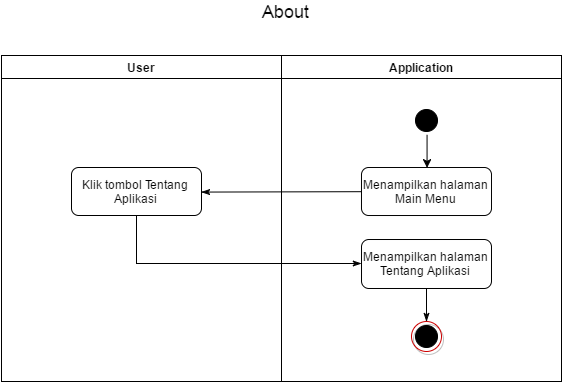

The diagram above was exported from draw.io. Its source (the exported page's mxGraphModel, read from the mxfile embedded in the PNG):
<mxGraphModel dx="2733" dy="939" grid="1" gridSize="10" guides="1" tooltips="1" connect="1" arrows="1" fold="1" page="1" pageScale="1" pageWidth="826" pageHeight="1169" background="#ffffff" math="0" shadow="0">
  <root>
    <mxCell id="0" />
    <mxCell id="1" parent="0" />
    <mxCell id="2" value="User" style="swimlane;whiteSpace=wrap" vertex="1" parent="1">
      <mxGeometry x="-670" y="2713" width="280" height="326" as="geometry" />
    </mxCell>
    <mxCell id="3" value="Klik tombol Tentang Aplikasi" style="rounded=1;whiteSpace=wrap;html=1;" vertex="1" parent="2">
      <mxGeometry x="70" y="112" width="130" height="48" as="geometry" />
    </mxCell>
    <mxCell id="4" value="Klik tombol Tentang Aplikasi" style="rounded=1;whiteSpace=wrap;html=1;" vertex="1" parent="1">
      <mxGeometry x="-600" y="2825" width="130" height="48" as="geometry" />
    </mxCell>
    <mxCell id="5" value="Application" style="swimlane;whiteSpace=wrap" vertex="1" parent="1">
      <mxGeometry x="-390" y="2713" width="280" height="326" as="geometry" />
    </mxCell>
    <mxCell id="6" value="" style="ellipse;shape=startState;fillColor=#000000;strokeColor=#000000;" vertex="1" parent="5">
      <mxGeometry x="130" y="50" width="30" height="30" as="geometry" />
    </mxCell>
    <mxCell id="8" value="" style="ellipse;whiteSpace=wrap;html=1;shadow=1;strokeColor=#CC0000;fillColor=none;gradientColor=none" vertex="1" parent="5">
      <mxGeometry x="130" y="266" width="30" height="30" as="geometry" />
    </mxCell>
    <mxCell id="9" value="" style="ellipse;shape=startState;fillColor=#000000;strokeColor=#000000;" vertex="1" parent="5">
      <mxGeometry x="130" y="266" width="30" height="30" as="geometry" />
    </mxCell>
    <mxCell id="10" value="Menampilkan halaman Main Menu" style="rounded=1;whiteSpace=wrap;html=1;" vertex="1" parent="5">
      <mxGeometry x="80" y="112" width="130" height="48" as="geometry" />
    </mxCell>
    <mxCell id="12" value="Menampilkan halaman Tentang Aplikasi" style="rounded=1;whiteSpace=wrap;html=1;" vertex="1" parent="5">
      <mxGeometry x="80" y="184" width="130" height="49" as="geometry" />
    </mxCell>
    <mxCell id="13" value="" style="ellipse;shape=startState;fillColor=#000000;strokeColor=#000000;" vertex="1" parent="1">
      <mxGeometry x="-260" y="2763" width="30" height="30" as="geometry" />
    </mxCell>
    <mxCell id="14" value="" style="endArrow=classic;html=1;entryX=0.5;entryY=0;exitX=0.5;exitY=1;" edge="1" source="13" target="17" parent="1">
      <mxGeometry x="-244.4285714285711" y="2792.4285714285716" width="50" height="50" as="geometry">
        <mxPoint x="-290" as="sourcePoint" />
        <mxPoint x="145" y="110" as="targetPoint" />
      </mxGeometry>
    </mxCell>
    <mxCell id="15" value="" style="ellipse;whiteSpace=wrap;html=1;shadow=1;strokeColor=#CC0000;fillColor=none;gradientColor=none" vertex="1" parent="1">
      <mxGeometry x="-260" y="2979" width="30" height="30" as="geometry" />
    </mxCell>
    <mxCell id="16" value="" style="ellipse;shape=startState;fillColor=#000000;strokeColor=#000000;" vertex="1" parent="1">
      <mxGeometry x="-260" y="2979" width="30" height="30" as="geometry" />
    </mxCell>
    <mxCell id="17" value="Menampilkan halaman Main Menu" style="rounded=1;whiteSpace=wrap;html=1;" vertex="1" parent="1">
      <mxGeometry x="-310" y="2825" width="130" height="48" as="geometry" />
    </mxCell>
    <mxCell id="7" value="" style="endArrow=classic;html=1;entryX=0.5;entryY=0;exitX=0.5;exitY=1;" edge="1" parent="1" source="13" target="17">
      <mxGeometry width="50" height="50" relative="1" as="geometry">
        <mxPoint x="-680" y="2713" as="sourcePoint" />
        <mxPoint x="-245" y="2823" as="targetPoint" />
      </mxGeometry>
    </mxCell>
    <mxCell id="18" value="" style="edgeStyle=none;rounded=0;html=1;endArrow=classicThin;endFill=1;jettySize=auto;orthogonalLoop=1;" edge="1" source="19" target="16" parent="1">
      <mxGeometry x="-245" y="2946.0000000000005" as="geometry" />
    </mxCell>
    <mxCell id="19" value="Menampilkan halaman Tentang Aplikasi" style="rounded=1;whiteSpace=wrap;html=1;" vertex="1" parent="1">
      <mxGeometry x="-310" y="2897" width="130" height="49" as="geometry" />
    </mxCell>
    <mxCell id="11" value="" style="edgeStyle=none;rounded=0;html=1;endArrow=classicThin;endFill=1;jettySize=auto;orthogonalLoop=1;" edge="1" parent="1" source="19" target="16">
      <mxGeometry relative="1" as="geometry" />
    </mxCell>
    <mxCell id="20" value="&lt;div&gt;&lt;font style=&quot;font-size: 18px&quot;&gt;About&lt;/font&gt;&lt;/div&gt;" style="text;html=1;resizable=0;points=[];autosize=1;align=left;verticalAlign=top;spacingTop=-4;" vertex="1" parent="1">
      <mxGeometry x="-409" y="2659" width="60" height="20" as="geometry" />
    </mxCell>
    <mxCell id="21" value="" style="edgeStyle=none;rounded=0;html=1;endArrow=classicThin;endFill=1;jettySize=auto;orthogonalLoop=1;entryX=1;entryY=0.5;" edge="1" source="17" target="4" parent="1">
      <mxGeometry x="-468.33333333333303" y="2849.2910447761196" as="geometry" />
    </mxCell>
    <mxCell id="22" value="" style="edgeStyle=none;rounded=0;html=1;endArrow=classicThin;endFill=1;jettySize=auto;orthogonalLoop=1;entryX=0;entryY=0.5;" edge="1" source="4" target="19" parent="1">
      <mxGeometry x="-535" y="2873" as="geometry">
        <mxPoint x="-535" y="2973" as="targetPoint" />
        <Array as="points">
          <mxPoint x="-535" y="2921" />
        </Array>
      </mxGeometry>
    </mxCell>
  </root>
</mxGraphModel>